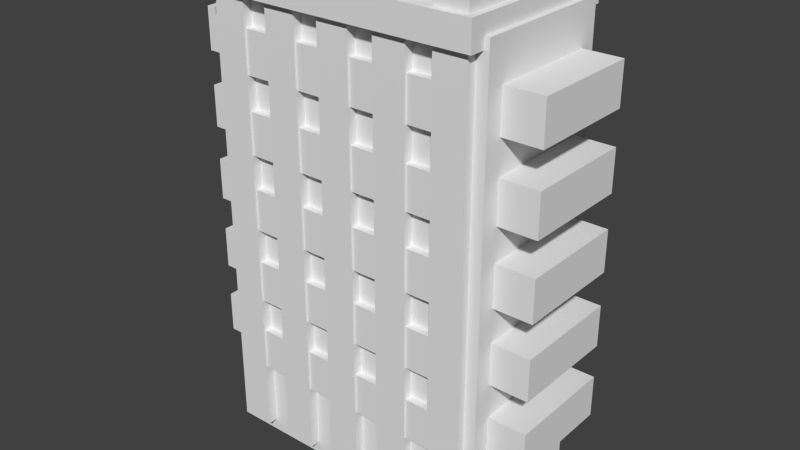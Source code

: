 # Source: case.blend  (saved by Blender 2.70.0; exported with 4.5.12 LTS)
import bpy
from mathutils import Matrix  # noqa: F401  (used for matrix-valued properties, if any)

bpy.ops.wm.read_factory_settings(use_empty=True)
scene = bpy.context.scene
scene.name = 'Scene'

# ---- collections
col_collection_1 = bpy.data.collections.new('Collection 1'); scene.collection.children.link(col_collection_1)

# ---- materials (node trees are filled in below, after node groups)
mat_material_001 = bpy.data.materials.new('Material.001')
mat_material_001.alpha_threshold = 0.0
mat_material_001.use_transparent_shadow = False
mat_material_001.diffuse_color = (0.5022, 0.3064, 0.8, 1.0)
mat_material_001.roughness = 0.5
mat_material_001.line_color = (0.0, 0.0, 0.0, 1.0)

# ---- material node trees

# ---- world
world_world = bpy.data.worlds.new('World'); scene.world = world_world
world_world.color = (0.05088, 0.05088, 0.05088)
world_world.use_sun_shadow = False
world_world.sun_shadow_jitter_overblur = 0.0
world_world.cycles.sampling_method = 'MANUAL'
world_world.cycles.sample_map_resolution = 256

# ---- meshes
me_cube_009 = bpy.data.meshes.new('Cube.009')
me_cube_009.from_pydata([(-1.0, -1.0, -1.0), (-1.0, 1.0, -1.0), (1.0, 1.0, -1.0), (1.0, -1.0, -1.0), (-1.0, -1.0, 1.0), (-1.0, 1.0, 1.0), (1.0, 1.0, 1.0), (1.0, -1.0, 1.0)], [], [(4, 5, 1, 0), (5, 6, 2, 1), (6, 7, 3, 2), (7, 4, 0, 3), (0, 1, 2, 3), (7, 6, 5, 4)])
me_cube_009.use_remesh_preserve_volume = False
me_cube_009.use_remesh_preserve_attributes = False
me_cube_009.use_mirror_vertex_groups = False
me_cube_009.update()
me_cube_007 = bpy.data.meshes.new('Cube.007')
me_cube_007.from_pydata([(-1.0, -1.0, -1.0), (-1.0, 1.0, -1.0), (1.0, 1.0, -1.0), (1.0, -1.0, -1.0), (-1.0, -1.0, 1.0), (-1.0, 1.0, 1.0), (1.0, 1.0, 1.0), (1.0, -1.0, 1.0)], [], [(4, 5, 1, 0), (5, 6, 2, 1), (6, 7, 3, 2), (7, 4, 0, 3), (0, 1, 2, 3), (7, 6, 5, 4)])
me_cube_007.use_remesh_preserve_volume = False
me_cube_007.use_remesh_preserve_attributes = False
me_cube_007.use_mirror_vertex_groups = False
me_cube_007.update()
me_cube_005 = bpy.data.meshes.new('Cube.005')
me_cube_005.from_pydata([(-1.0, -1.0, -1.0), (-1.0, 1.0, -1.0), (1.0, 1.0, -1.0), (1.0, -1.0, -1.0), (-1.0, -1.0, 1.0), (-1.0, 1.0, 1.0), (1.0, 1.0, 1.0), (1.0, -1.0, 1.0)], [], [(4, 5, 1, 0), (5, 6, 2, 1), (6, 7, 3, 2), (7, 4, 0, 3), (0, 1, 2, 3), (7, 6, 5, 4)])
me_cube_005.materials.append(mat_material_001)
me_cube_005.use_remesh_preserve_volume = False
me_cube_005.use_remesh_preserve_attributes = False
me_cube_005.use_mirror_vertex_groups = False
me_cube_005.update()
me_cube_004 = bpy.data.meshes.new('Cube.004')
me_cube_004.from_pydata([(-1.0, -1.0, -1.0), (-1.0, 1.0, -1.0), (1.0, 1.0, -1.0), (1.0, -1.0, -1.0), (-1.0, -1.0, 1.0), (-1.0, 1.0, 1.0), (1.0, 1.0, 1.0), (1.0, -1.0, 1.0)], [], [(4, 5, 1, 0), (5, 6, 2, 1), (6, 7, 3, 2), (7, 4, 0, 3), (0, 1, 2, 3), (7, 6, 5, 4)])
me_cube_004.use_remesh_preserve_volume = False
me_cube_004.use_remesh_preserve_attributes = False
me_cube_004.use_mirror_vertex_groups = False
me_cube_004.update()
me_cube_002 = bpy.data.meshes.new('Cube.002')
me_cube_002.from_pydata([(-1.0, -1.0, -1.0), (-1.0, 1.0, -1.0), (1.0, 1.0, -1.0), (1.0, -1.0, -1.0), (-1.0, -1.0, 1.0), (-1.0, 1.0, 1.0), (1.0, 1.0, 1.0), (1.0, -1.0, 1.0)], [], [(4, 5, 1, 0), (5, 6, 2, 1), (6, 7, 3, 2), (7, 4, 0, 3), (0, 1, 2, 3), (7, 6, 5, 4)])
me_cube_002.materials.append(mat_material_001)
me_cube_002.use_remesh_preserve_volume = False
me_cube_002.use_remesh_preserve_attributes = False
me_cube_002.use_mirror_vertex_groups = False
me_cube_002.update()
me_cube_001 = bpy.data.meshes.new('Cube.001')
me_cube_001.from_pydata([(-1.0, -1.0, -1.0), (-1.0, 1.0, -1.0), (1.0, 1.0, -1.0), (1.0, -1.0, -1.0), (-1.0, -1.0, 1.0), (-1.0, 1.0, 1.0), (1.0, 1.0, 1.0), (1.0, -1.0, 1.0)], [], [(4, 5, 1, 0), (5, 6, 2, 1), (6, 7, 3, 2), (7, 4, 0, 3), (0, 1, 2, 3), (7, 6, 5, 4)])
me_cube_001.use_remesh_preserve_volume = False
me_cube_001.use_remesh_preserve_attributes = False
me_cube_001.use_mirror_vertex_groups = False
me_cube_001.update()
me_cube = bpy.data.meshes.new('Cube')
me_cube.from_pydata([(0.9292, 1.0, -1.0), (0.9292, -1.0, -1.0), (-0.9292, -1.0, -1.0), (-0.9292, 1.0, -1.0), (1.0, 1.0, 1.0), (1.0, -1.0, 1.0), (-1.0, -1.0, 1.0), (-1.0, 1.0, 1.0)], [], [(0, 1, 2, 3), (4, 7, 6, 5), (0, 4, 5, 1), (1, 5, 6, 2), (2, 6, 7, 3), (4, 0, 3, 7)])
me_cube.materials.append(mat_material_001)
me_cube.use_remesh_preserve_volume = False
me_cube.use_remesh_preserve_attributes = False
me_cube.use_mirror_vertex_groups = False
me_cube.update()
me_cube_008 = bpy.data.meshes.new('Cube.008')
me_cube_008.from_pydata([(-1.0, -1.0, -1.0), (-1.0, 1.0, -1.0), (1.0, 1.0, -1.0), (1.0, -1.0, -1.0), (-1.0, -1.0, 1.0), (-1.0, 1.0, 1.0), (1.0, 1.0, 1.0), (1.0, -1.0, 1.0), (2.6, -1.0, -1.0), (2.6, 1.0, -1.0), (4.6, 1.0, -1.0), (4.6, -1.0, -1.0), (2.6, -1.0, 1.0), (2.6, 1.0, 1.0), (4.6, 1.0, 1.0), (4.6, -1.0, 1.0), (6.2, -1.0, -1.0), (6.2, 1.0, -1.0), (8.2, 1.0, -1.0), (8.2, -1.0, -1.0), (6.2, -1.0, 1.0), (6.2, 1.0, 1.0), (8.2, 1.0, 1.0), (8.2, -1.0, 1.0), (9.8, -1.0, -1.0), (9.8, 1.0, -1.0), (11.8, 1.0, -1.0), (11.8, -1.0, -1.0), (9.8, -1.0, 1.0), (9.8, 1.0, 1.0), (11.8, 1.0, 1.0), (11.8, -1.0, 1.0), (13.4, -1.0, -1.0), (13.4, 1.0, -1.0), (15.4, 1.0, -1.0), (15.4, -1.0, -1.0), (13.4, -1.0, 1.0), (13.4, 1.0, 1.0), (15.4, 1.0, 1.0), (15.4, -1.0, 1.0), (2.6, 0.7565, 1.0), (1.0, 0.7565, 1.0), (-1.0, 0.7565, 1.0), (15.4, 0.7694, -1.0), (13.4, 0.7694, -1.0), (11.8, 0.7694, -1.0), (9.8, 0.7694, -1.0), (8.2, 0.7694, -1.0), (6.2, 0.7694, -1.0), (4.6, 0.7694, -1.0), (2.6, 0.7694, -1.0), (1.0, 0.7694, -1.0), (-1.0, 0.7694, -1.0), (15.4, 0.7565, 1.0), (13.4, 0.7565, 1.0), (11.8, 0.7565, 1.0), (9.8, 0.7565, 1.0), (8.2, 0.7565, 1.0), (6.2, 0.7565, 1.0), (4.6, 0.7565, 1.0), (1.0, -0.669, 1.0), (4.6, -0.669, -1.0), (15.4, -0.669, -1.0), (13.4, -0.669, -1.0), (9.8, -0.669, 1.0), (6.2, -0.669, -1.0), (9.8, -0.669, -1.0), (2.6, -0.669, -1.0), (-1.0, -0.669, -1.0), (1.0, -0.669, -1.0), (11.8, -0.669, -1.0), (6.2, -0.669, 1.0), (2.6, -0.669, 1.0), (8.2, -0.669, -1.0), (15.4, -0.669, 1.0), (11.8, -0.669, 1.0), (13.4, -0.669, 1.0), (8.2, -0.669, 1.0), (-1.0, -0.669, 1.0), (4.6, -0.669, 1.0), (15.4, 0.7694, -1.384), (13.4, 0.7694, -1.384), (11.8, 0.7694, -1.384), (9.8, 0.7694, -1.384), (8.2, 0.7694, -1.384), (6.2, 0.7694, -1.384), (4.6, 0.7694, -1.384), (2.6, 0.7694, -1.384), (1.0, 0.7694, -1.384), (-1.0, 0.7694, -1.384), (4.6, -0.669, -1.384), (15.4, -0.669, -1.384), (13.4, -0.669, -1.384), (6.2, -0.669, -1.384), (9.8, -0.669, -1.384), (2.6, -0.669, -1.384), (-1.0, -0.669, -1.384), (1.0, -0.669, -1.384), (11.8, -0.669, -1.384), (8.2, -0.669, -1.384), (2.6, 0.7565, 1.445), (1.0, 0.7565, 1.445), (-1.0, 0.7565, 1.445), (15.4, 0.7565, 1.445), (13.4, 0.7565, 1.445), (11.8, 0.7565, 1.445), (9.8, 0.7565, 1.445), (8.2, 0.7565, 1.445), (6.2, 0.7565, 1.445), (4.6, 0.7565, 1.445), (1.0, -0.669, 1.445), (9.8, -0.669, 1.445), (6.2, -0.669, 1.445), (2.6, -0.669, 1.445), (15.4, -0.669, 1.445), (11.8, -0.669, 1.445), (13.4, -0.669, 1.445), (8.2, -0.669, 1.445), (-1.0, -0.669, 1.445), (4.6, -0.669, 1.445)], [], [(4, 78, 68, 0), (5, 6, 2, 1), (6, 41, 51, 2), (7, 4, 0, 3), (52, 1, 2, 51), (7, 60, 78, 4), (12, 72, 67, 8), (13, 14, 10, 9), (14, 59, 49, 10), (15, 12, 8, 11), (50, 9, 10, 49), (15, 79, 72, 12), (20, 71, 65, 16), (21, 22, 18, 17), (22, 57, 47, 18), (23, 20, 16, 19), (48, 17, 18, 47), (57, 58, 108, 107), (28, 64, 66, 24), (29, 30, 26, 25), (30, 55, 45, 26), (31, 28, 24, 27), (46, 25, 26, 45), (31, 75, 64, 28), (36, 76, 63, 32), (37, 38, 34, 33), (38, 53, 43, 34), (39, 36, 32, 35), (44, 33, 34, 43), (39, 74, 76, 36), (55, 30, 29, 56), (53, 38, 37, 54), (42, 5, 1, 52), (41, 60, 69, 51), (68, 52, 89, 96), (40, 13, 9, 50), (59, 79, 61, 49), (45, 70, 98, 82), (58, 21, 17, 48), (57, 77, 73, 47), (49, 61, 90, 86), (56, 29, 25, 46), (55, 75, 70, 45), (48, 47, 84, 85), (54, 37, 33, 44), (53, 74, 62, 43), (63, 44, 81, 92), (41, 6, 5, 42), (59, 14, 13, 40), (57, 22, 21, 58), (78, 60, 110, 118), (40, 72, 113, 100), (74, 53, 103, 114), (60, 7, 3, 69), (8, 67, 61, 11), (77, 23, 19, 73), (24, 66, 70, 27), (74, 39, 35, 62), (71, 58, 48, 65), (64, 56, 46, 66), (78, 42, 52, 68), (76, 54, 44, 63), (72, 40, 50, 67), (0, 68, 69, 3), (79, 15, 11, 61), (16, 65, 73, 19), (75, 31, 27, 70), (32, 63, 62, 35), (53, 54, 104, 103), (23, 77, 71, 20), (96, 89, 88, 97), (95, 87, 86, 90), (93, 85, 84, 99), (94, 83, 82, 98), (92, 81, 80, 91), (52, 51, 88, 89), (66, 46, 83, 94), (62, 63, 92, 91), (70, 66, 94, 98), (46, 45, 82, 83), (73, 65, 93, 99), (43, 62, 91, 80), (47, 73, 99, 84), (61, 67, 95, 90), (69, 68, 96, 97), (50, 49, 86, 87), (51, 69, 97, 88), (44, 43, 80, 81), (67, 50, 87, 95), (65, 48, 85, 93), (117, 107, 108, 112), (115, 105, 106, 111), (110, 101, 102, 118), (114, 103, 104, 116), (119, 109, 100, 113), (41, 42, 102, 101), (79, 59, 109, 119), (71, 77, 117, 112), (77, 57, 107, 117), (56, 64, 111, 106), (75, 55, 105, 115), (55, 56, 106, 105), (76, 74, 114, 116), (60, 41, 101, 110), (58, 71, 112, 108), (59, 40, 100, 109), (64, 75, 115, 111), (42, 78, 118, 102), (72, 79, 119, 113), (54, 76, 116, 104)])
me_cube_008.use_remesh_preserve_volume = False
me_cube_008.use_remesh_preserve_attributes = False
me_cube_008.use_mirror_vertex_groups = False
me_cube_008.update()
me_cube_003 = bpy.data.meshes.new('Cube.003')
me_cube_003.from_pydata([(-1.0, -1.0, -1.0), (-1.0, 1.0, -1.0), (1.0, 1.0, -1.0), (1.0, -1.0, -1.0), (-1.0, -1.0, 1.0), (-1.0, 1.0, 1.0), (1.0, 1.0, 1.0), (1.0, -1.0, 1.0)], [], [(4, 5, 1, 0), (5, 6, 2, 1), (6, 7, 3, 2), (7, 4, 0, 3), (0, 1, 2, 3), (7, 6, 5, 4)])
me_cube_003.use_remesh_preserve_volume = False
me_cube_003.use_remesh_preserve_attributes = False
me_cube_003.use_mirror_vertex_groups = False
me_cube_003.update()
me_cube_006 = bpy.data.meshes.new('Cube.006')
me_cube_006.from_pydata([(-1.0, -1.0, -1.0), (-1.0, 1.0, -1.0), (1.0, 1.0, -1.0), (1.0, -1.0, -1.0), (-1.0, -1.0, 1.0), (-1.0, 1.0, 1.0), (1.0, 1.0, 1.0), (1.0, -1.0, 1.0)], [], [(4, 5, 1, 0), (5, 6, 2, 1), (6, 7, 3, 2), (7, 4, 0, 3), (0, 1, 2, 3), (7, 6, 5, 4)])
me_cube_006.use_remesh_preserve_volume = False
me_cube_006.use_remesh_preserve_attributes = False
me_cube_006.use_mirror_vertex_groups = False
me_cube_006.update()

# ---- objects
ob_n_test_base_support = bpy.data.objects.new('N.test.base.support', me_cube_009)
ob_n_test_2 = bpy.data.objects.new('N.test.2', me_cube_007)
ob_stim_p_port = bpy.data.objects.new('Stim.P.port', me_cube_005)
ob_m_port = bpy.data.objects.new('M.port', me_cube_004)
ob_stim_p_clip = bpy.data.objects.new('Stim.P.clip', me_cube_002)
ob_m_bottom = bpy.data.objects.new('M.bottom', me_cube_001)
ob_stim_p = bpy.data.objects.new('Stim.P', me_cube)
ob_n_test_000 = bpy.data.objects.new('N.test.000', me_cube_008)
ob_n_test_base = bpy.data.objects.new('N.test.base', me_cube_003)
ob_n_test_1 = bpy.data.objects.new('N.test.1', me_cube_006)

# ---- transforms, parenting, visibility, modifiers, constraints
ob_n_test_base_support.location = (-18.68, 15.29, 0.01)
ob_n_test_base_support.scale = (1.456, 1.456, 55.4)
ob_n_test_base_support.hide_viewport = True
ob_n_test_base_support.lineart.crease_threshold = 0.0
_m = ob_n_test_base_support.modifiers.new('Array', 'ARRAY')
_m.constant_offset_displace = (0.0, 0.0, 0.0)
_m.relative_offset_displace = (12.84, 0.0, 0.0)
ob_n_test_2.location = (0.0, 4.48, 58.44)
ob_n_test_2.scale = (34.96, 21.53, 3.405)
ob_n_test_2.hide_viewport = True
ob_n_test_2.lineart.crease_threshold = 0.0
ob_stim_p_port.location = (-35.38, 0.0, 14.31)
ob_stim_p_port.scale = (1.0, 5.65, 3.56)
ob_stim_p_port.hide_viewport = True
ob_stim_p_port.lineart.crease_threshold = 0.0
ob_m_port.location = (-35.66, 0.0, 36.6)
ob_m_port.scale = (1.0, 1.0, 18.7)
ob_m_port.hide_viewport = True
ob_m_port.lineart.crease_threshold = 0.0
ob_stim_p_clip.location = (0.0, 16.48, 29.55)
ob_stim_p_clip.scale = (13.75, 5.55, 25.75)
ob_stim_p_clip.hide_viewport = True
ob_stim_p_clip.lineart.crease_threshold = 0.0
ob_m_bottom.location = (0.0, -3.77, -55.12)
ob_m_bottom.scale = (33.67, 1.0, 1.0)
ob_m_bottom.hide_viewport = True
ob_m_bottom.lineart.crease_threshold = 0.0
ob_stim_p.location = (0.0, 0.0, 0.0)
ob_stim_p.scale = (36.17, 11.0, 55.3)
ob_stim_p.lock_rotations_4d = False
ob_stim_p.empty_display_type = 'ARROWS'
ob_stim_p.hide_viewport = True
ob_stim_p.lineart.crease_threshold = 0.0
_m = ob_stim_p.modifiers.new('Boolean', 'BOOLEAN')
_m.object = ob_stim_p_clip
_m.operation = 'UNION'
_m.solver = 'FAST'
_m = ob_stim_p.modifiers.new('Boolean.001', 'BOOLEAN')
_m.object = ob_stim_p_port
_m.operation = 'UNION'
_m.solver = 'FAST'
ob_n_test_000.location = (-0.1411, 4.134, 42.52)
ob_n_test_000.rotation_euler = (-0.0, 1.571, 0.0)
ob_n_test_000.scale = (5.202, 19.22, 31.85)
ob_n_test_000.hide_viewport = True
ob_n_test_000.display_type = 'WIRE'
ob_n_test_000.lineart.crease_threshold = 0.0
ob_n_test_base.location = (0.0, 4.807, 0.0)
ob_n_test_base.scale = (36.21, 17.98, 57.68)
ob_n_test_base.lineart.crease_threshold = 0.0
_m = ob_n_test_base.modifiers.new('Boolean', 'BOOLEAN')
_m.object = ob_stim_p
_m.solver = 'FAST'
_m = ob_n_test_base.modifiers.new('Boolean.001', 'BOOLEAN')
_m.object = ob_n_test_2
_m.solver = 'FAST'
_m = ob_n_test_base.modifiers.new('Boolean.002', 'BOOLEAN')
_m.object = ob_n_test_000
_m.solver = 'FAST'
_m = ob_n_test_base.modifiers.new('Boolean.003', 'BOOLEAN')
_m.object = ob_n_test_base_support
_m.operation = 'UNION'
_m.solver = 'FAST'
ob_n_test_1.location = (-29.12, 4.134, 14.68)
ob_n_test_1.scale = (4.048, 19.69, 69.25)
ob_n_test_1.hide_viewport = True
ob_n_test_1.lineart.crease_threshold = 0.0
_m = ob_n_test_1.modifiers.new('Array', 'ARRAY')
_m.count = 5
_m.constant_offset_displace = (0.0, 0.0, 0.0)
_m.relative_offset_displace = (1.8, 0.0, 0.0)
_m = ob_n_test_1.modifiers.new('Boolean', 'BOOLEAN')
_m.object = ob_n_test_000
_m.solver = 'FAST'

# ---- collection membership
col_collection_1.objects.link(ob_n_test_base_support)
col_collection_1.objects.link(ob_n_test_2)
col_collection_1.objects.link(ob_stim_p_port)
col_collection_1.objects.link(ob_m_port)
col_collection_1.objects.link(ob_stim_p_clip)
col_collection_1.objects.link(ob_m_bottom)
col_collection_1.objects.link(ob_stim_p)
col_collection_1.objects.link(ob_n_test_000)
col_collection_1.objects.link(ob_n_test_base)
col_collection_1.objects.link(ob_n_test_1)

# ---- scene / render settings (as saved in the file)
scene.frame_start = 1; scene.frame_end = 250; scene.frame_set(1)
scene.render.engine = 'BLENDER_EEVEE_NEXT'
scene.render.resolution_percentage = 50
scene.render.dither_intensity = 0.0
scene.cycles.use_denoising = False
scene.cycles.samples = 10
scene.cycles.sampling_pattern = 'TABULATED_SOBOL'
scene.cycles.light_sampling_threshold = 0.0
scene.cycles.use_adaptive_sampling = False
scene.cycles.use_light_tree = False
scene.cycles.blur_glossy = 0.0
scene.cycles.volume_bounces = 1
scene.cycles.pixel_filter_type = 'GAUSSIAN'
scene.cycles.sample_clamp_indirect = 0.0
scene.view_settings.view_transform = 'Standard'
bpy.context.view_layer.update()

# ---- added for rendering (the .blend has no active camera and no usable light): camera, sun
cam_auto = bpy.data.cameras.new('AutoCamera')
cam_auto.lens = 50.0
cam_auto.sensor_width = 36.0
cam_auto.clip_end = 2529.08
ob_auto_camera = bpy.data.objects.new('AutoCamera', cam_auto)
scene.collection.objects.link(ob_auto_camera)
ob_auto_camera.location = (144.931, -168.449, 117.365)
ob_auto_camera.rotation_euler = (1.09748, -7.21219e-08, 0.694738)
scene.camera = ob_auto_camera
light_auto_sun = bpy.data.lights.new('AutoSun', 'SUN')
light_auto_sun.energy = 3.0
light_auto_sun.angle = 0.0523599
ob_auto_sun = bpy.data.objects.new('AutoSun', light_auto_sun)
scene.collection.objects.link(ob_auto_sun)
ob_auto_sun.rotation_euler = (0.872665, 0.174533, 0.523599)
bpy.context.view_layer.update()
